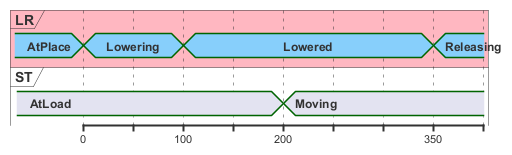

The diagram above was rendered by PlantUML. Its source (embedded in the PNG):
@startuml
<style>
timingDiagram {
  .bluecolor {
    BackGroundColor LightSkyBlue
  }
}
</style>
concise "LR" as LR <<bluecolor>> #FFB6C1
concise "ST" as ST

LR is AtPlace
ST is AtLoad

@LR
0 is Lowering
100 is Lowered
350 is Releasing
 
@ST
200 is Moving
@enduml